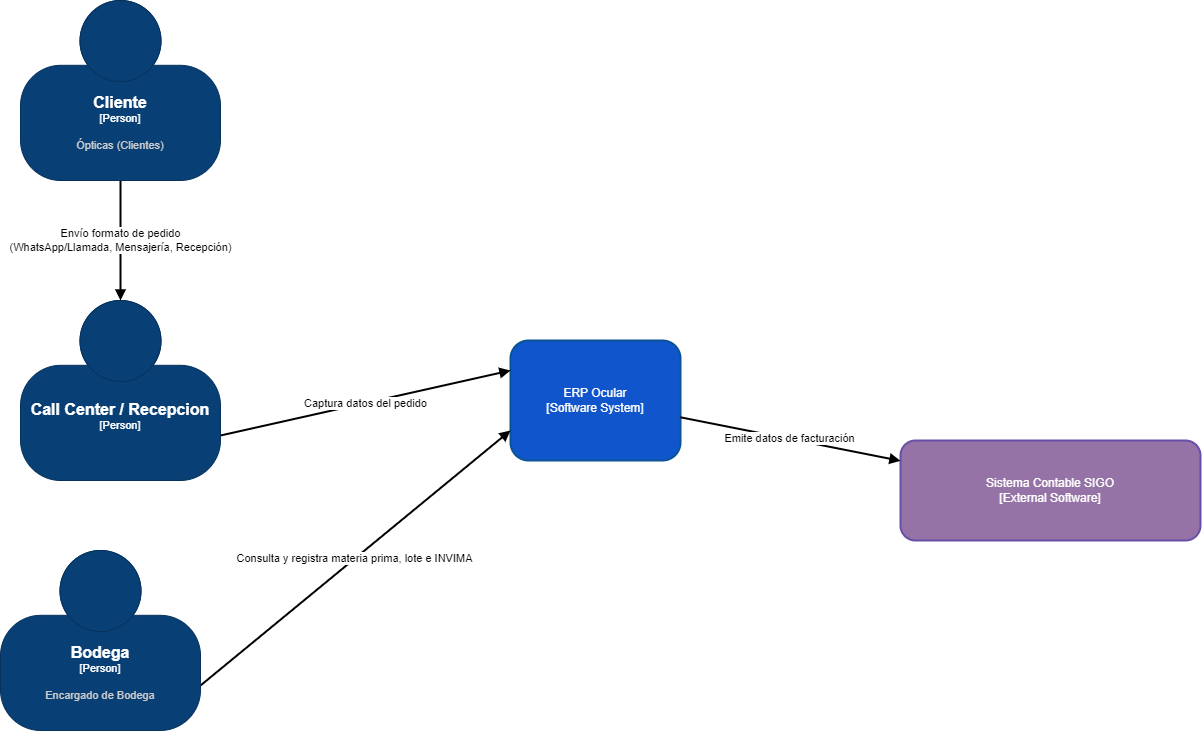

The diagram above was exported from draw.io. Its source (the exported page's mxGraphModel, read from the mxfile embedded in the PNG):
<mxGraphModel dx="1500" dy="887" grid="1" gridSize="10" guides="1" tooltips="1" connect="1" arrows="1" fold="1" page="1" pageScale="1" pageWidth="2500" pageHeight="1169" math="0" shadow="0">
  <root>
    <mxCell id="0" />
    <mxCell id="L1" value="Capa 1" parent="0" locked="0" layer="1" />
    <mxCell id="erp" value="ERP Ocular&#10;[Software System]" style="rounded=1;whiteSpace=wrap;html=1;fillColor=#1155cc;fontColor=#ffffff;strokeColor=#0b5394;strokeWidth=2;" parent="L1" vertex="1">
      <mxGeometry x="750" y="500" width="170" height="120" as="geometry" />
    </mxCell>
    <mxCell id="sigo" value="Sistema Contable SIGO&#10;[External Software]" style="rounded=1;whiteSpace=wrap;html=1;fillColor=#9673a6;fontColor=#ffffff;strokeColor=#674ea7;strokeWidth=2;" parent="L1" vertex="1">
      <mxGeometry x="1140" y="600" width="300" height="100" as="geometry" />
    </mxCell>
    <mxCell id="e1" value="Envío formato de pedido&#10;(WhatsApp/Llamada, Mensajería, Recepción)" style="endArrow=block;html=1;strokeWidth=2;exitX=0.5;exitY=1;exitDx=0;exitDy=0;exitPerimeter=0;entryX=0.5;entryY=0;entryDx=0;entryDy=0;entryPerimeter=0;" parent="L1" source="5mJ5VQtZO04v8S5vAUCe-2" target="5mJ5VQtZO04v8S5vAUCe-4" edge="1">
      <mxGeometry relative="1" as="geometry">
        <mxPoint x="550" y="380" as="sourcePoint" />
        <mxPoint x="641.6071428571431" y="470" as="targetPoint" />
      </mxGeometry>
    </mxCell>
    <mxCell id="e2" value="Captura datos del pedido" style="endArrow=block;html=1;strokeWidth=2;exitX=1;exitY=0.75;exitDx=0;exitDy=0;exitPerimeter=0;entryX=0;entryY=0.25;entryDx=0;entryDy=0;" parent="L1" source="5mJ5VQtZO04v8S5vAUCe-4" target="erp" edge="1">
      <mxGeometry relative="1" as="geometry">
        <mxPoint x="590" y="575.7894736842106" as="sourcePoint" />
      </mxGeometry>
    </mxCell>
    <mxCell id="e3" value="Consulta y registra materia prima, lote e INVIMA" style="endArrow=block;html=1;strokeWidth=2;exitX=1;exitY=0.75;exitDx=0;exitDy=0;exitPerimeter=0;entryX=0;entryY=0.75;entryDx=0;entryDy=0;" parent="L1" source="5mJ5VQtZO04v8S5vAUCe-5" target="erp" edge="1">
      <mxGeometry relative="1" as="geometry">
        <mxPoint x="450.0000000000002" y="757.0454545454545" as="sourcePoint" />
      </mxGeometry>
    </mxCell>
    <mxCell id="e4" value="Emite datos de facturación" style="endArrow=block;html=1;strokeWidth=2;" parent="L1" source="erp" target="sigo" edge="1">
      <mxGeometry relative="1" as="geometry" />
    </mxCell>
    <object placeholders="1" c4Name="Cliente" c4Type="Person" c4Description="Ópticas (Clientes)" label="&lt;font style=&quot;font-size: 16px&quot;&gt;&lt;b&gt;%c4Name%&lt;/b&gt;&lt;/font&gt;&lt;div&gt;[%c4Type%]&lt;/div&gt;&lt;br&gt;&lt;div&gt;&lt;font style=&quot;font-size: 11px&quot;&gt;&lt;font color=&quot;#cccccc&quot;&gt;%c4Description%&lt;/font&gt;&lt;/div&gt;" id="5mJ5VQtZO04v8S5vAUCe-2">
      <mxCell style="html=1;fontSize=11;dashed=0;whiteSpace=wrap;fillColor=#083F75;strokeColor=#06315C;fontColor=#ffffff;shape=mxgraph.c4.person2;align=center;metaEdit=1;points=[[0.5,0,0],[1,0.5,0],[1,0.75,0],[0.75,1,0],[0.5,1,0],[0.25,1,0],[0,0.75,0],[0,0.5,0]];resizable=0;" vertex="1" parent="L1">
        <mxGeometry x="260" y="160" width="200" height="180" as="geometry" />
      </mxCell>
    </object>
    <object placeholders="1" c4Name="Call Center / Recepcion" c4Type="Person" c4Description="" label="&lt;font style=&quot;font-size: 16px&quot;&gt;&lt;b&gt;%c4Name%&lt;/b&gt;&lt;/font&gt;&lt;div&gt;[%c4Type%]&lt;/div&gt;&lt;br&gt;&lt;div&gt;&lt;font style=&quot;font-size: 11px&quot;&gt;&lt;font color=&quot;#cccccc&quot;&gt;%c4Description%&lt;/font&gt;&lt;/div&gt;" id="5mJ5VQtZO04v8S5vAUCe-4">
      <mxCell style="html=1;fontSize=11;dashed=0;whiteSpace=wrap;fillColor=#083F75;strokeColor=#06315C;fontColor=#ffffff;shape=mxgraph.c4.person2;align=center;metaEdit=1;points=[[0.5,0,0],[1,0.5,0],[1,0.75,0],[0.75,1,0],[0.5,1,0],[0.25,1,0],[0,0.75,0],[0,0.5,0]];resizable=0;" vertex="1" parent="L1">
        <mxGeometry x="260" y="460" width="200" height="180" as="geometry" />
      </mxCell>
    </object>
    <object placeholders="1" c4Name="Bodega" c4Type="Person" c4Description="Encargado de Bodega" label="&lt;font style=&quot;font-size: 16px&quot;&gt;&lt;b&gt;%c4Name%&lt;/b&gt;&lt;/font&gt;&lt;div&gt;[%c4Type%]&lt;/div&gt;&lt;br&gt;&lt;div&gt;&lt;font style=&quot;font-size: 11px&quot;&gt;&lt;font color=&quot;#cccccc&quot;&gt;%c4Description%&lt;/font&gt;&lt;/div&gt;" id="5mJ5VQtZO04v8S5vAUCe-5">
      <mxCell style="html=1;fontSize=11;dashed=0;whiteSpace=wrap;fillColor=#083F75;strokeColor=#06315C;fontColor=#ffffff;shape=mxgraph.c4.person2;align=center;metaEdit=1;points=[[0.5,0,0],[1,0.5,0],[1,0.75,0],[0.75,1,0],[0.5,1,0],[0.25,1,0],[0,0.75,0],[0,0.5,0]];resizable=0;" vertex="1" parent="L1">
        <mxGeometry x="240" y="710" width="200" height="180" as="geometry" />
      </mxCell>
    </object>
  </root>
</mxGraphModel>